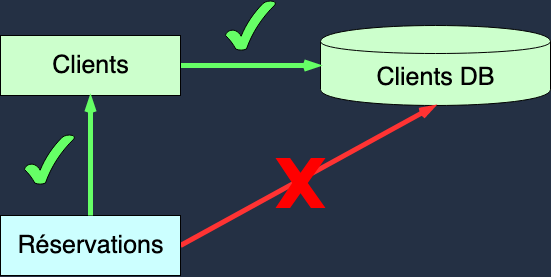

The diagram above was exported from draw.io. Its source (the exported page's mxGraphModel, read from the mxfile embedded in the PNG):
<mxGraphModel dx="1188" dy="719" grid="0" gridSize="10" guides="1" tooltips="1" connect="1" arrows="1" fold="1" page="1" pageScale="1" pageWidth="850" pageHeight="1100" background="#243044" math="0" shadow="0">
  <root>
    <mxCell id="0" />
    <mxCell id="1" parent="0" />
    <mxCell id="2" value="&lt;font style=&quot;font-size: 25px&quot;&gt;Clients DB&lt;br&gt;&lt;/font&gt;" style="shape=cylinder;whiteSpace=wrap;html=1;boundedLbl=1;backgroundOutline=1;strokeColor=#000000;fillColor=#CCFFCC;gradientColor=none;" vertex="1" parent="1">
      <mxGeometry x="1614" y="765" width="230" height="80" as="geometry" />
    </mxCell>
    <mxCell id="3" style="edgeStyle=none;rounded=0;orthogonalLoop=1;jettySize=auto;html=1;exitX=1;exitY=0.5;exitDx=0;exitDy=0;entryX=0.5;entryY=1;entryDx=0;entryDy=0;endArrow=openThin;endFill=0;strokeColor=#FF3333;strokeWidth=5;" edge="1" source="4" target="2" parent="1">
      <mxGeometry relative="1" as="geometry" />
    </mxCell>
    <mxCell id="4" value="&lt;font style=&quot;font-size: 25px&quot;&gt;Réservations&lt;/font&gt;" style="rounded=0;whiteSpace=wrap;html=1;strokeColor=#000000;fillColor=#CCFFFF;gradientColor=none;" vertex="1" parent="1">
      <mxGeometry x="1294" y="955" width="180" height="60" as="geometry" />
    </mxCell>
    <mxCell id="5" style="edgeStyle=none;rounded=0;orthogonalLoop=1;jettySize=auto;html=1;exitX=1;exitY=0.5;exitDx=0;exitDy=0;entryX=0;entryY=0.5;entryDx=0;entryDy=0;endArrow=openThin;endFill=0;strokeColor=#66FF66;strokeWidth=5;" edge="1" source="6" target="2" parent="1">
      <mxGeometry relative="1" as="geometry" />
    </mxCell>
    <mxCell id="6" value="&lt;font style=&quot;font-size: 25px&quot;&gt;Clients&lt;/font&gt;" style="rounded=0;whiteSpace=wrap;html=1;strokeColor=#000000;fillColor=#CCFFCC;gradientColor=none;" vertex="1" parent="1">
      <mxGeometry x="1294" y="775" width="180" height="60" as="geometry" />
    </mxCell>
    <mxCell id="7" style="edgeStyle=none;rounded=0;orthogonalLoop=1;jettySize=auto;html=1;exitX=0.5;exitY=0;exitDx=0;exitDy=0;entryX=0.5;entryY=1;entryDx=0;entryDy=0;endArrow=openThin;endFill=0;strokeColor=#66FF66;strokeWidth=5;" edge="1" source="4" target="6" parent="1">
      <mxGeometry relative="1" as="geometry" />
    </mxCell>
    <mxCell id="8" value="" style="verticalLabelPosition=bottom;verticalAlign=top;html=1;shape=mxgraph.basic.x;strokeColor=none;fillColor=#FF0000;gradientColor=none;" vertex="1" parent="1">
      <mxGeometry x="1569" y="897.5" width="50" height="50" as="geometry" />
    </mxCell>
    <mxCell id="9" value="" style="verticalLabelPosition=bottom;verticalAlign=top;html=1;shape=mxgraph.basic.tick;strokeColor=#000000;fillColor=#66FF66;gradientColor=none;" vertex="1" parent="1">
      <mxGeometry x="1318" y="874" width="50" height="50" as="geometry" />
    </mxCell>
    <mxCell id="10" value="" style="verticalLabelPosition=bottom;verticalAlign=top;html=1;shape=mxgraph.basic.tick;strokeColor=#000000;fillColor=#66FF66;gradientColor=none;" vertex="1" parent="1">
      <mxGeometry x="1519" y="740" width="50" height="50" as="geometry" />
    </mxCell>
  </root>
</mxGraphModel>